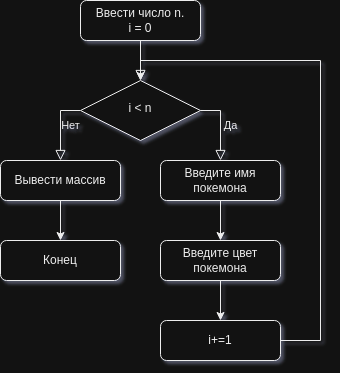

The diagram above was exported from draw.io. Its source (the exported page's mxGraphModel, read from the mxfile embedded in the PNG):
<mxGraphModel dx="1155" dy="583" grid="1" gridSize="10" guides="1" tooltips="1" connect="1" arrows="1" fold="1" page="1" pageScale="1" pageWidth="827" pageHeight="1169" math="0" shadow="0">
  <root>
    <mxCell id="WIyWlLk6GJQsqaUBKTNV-0" />
    <mxCell id="WIyWlLk6GJQsqaUBKTNV-1" parent="WIyWlLk6GJQsqaUBKTNV-0" />
    <mxCell id="WIyWlLk6GJQsqaUBKTNV-2" value="" style="rounded=0;html=1;jettySize=auto;orthogonalLoop=1;fontSize=11;endArrow=block;endFill=0;endSize=8;strokeWidth=1;shadow=0;labelBackgroundColor=none;edgeStyle=orthogonalEdgeStyle;" parent="WIyWlLk6GJQsqaUBKTNV-1" source="WIyWlLk6GJQsqaUBKTNV-3" target="WIyWlLk6GJQsqaUBKTNV-6" edge="1">
      <mxGeometry relative="1" as="geometry" />
    </mxCell>
    <mxCell id="WIyWlLk6GJQsqaUBKTNV-3" value="Ввести число n. &lt;br&gt;i&amp;nbsp;= 0" style="rounded=1;whiteSpace=wrap;html=1;fontSize=12;glass=0;strokeWidth=1;shadow=0;" parent="WIyWlLk6GJQsqaUBKTNV-1" vertex="1">
      <mxGeometry x="160" y="80" width="120" height="40" as="geometry" />
    </mxCell>
    <mxCell id="WIyWlLk6GJQsqaUBKTNV-5" value="Нет" style="edgeStyle=orthogonalEdgeStyle;rounded=0;html=1;jettySize=auto;orthogonalLoop=1;fontSize=11;endArrow=block;endFill=0;endSize=8;strokeWidth=1;shadow=0;labelBackgroundColor=none;exitX=0;exitY=0.5;exitDx=0;exitDy=0;" parent="WIyWlLk6GJQsqaUBKTNV-1" source="WIyWlLk6GJQsqaUBKTNV-6" target="WIyWlLk6GJQsqaUBKTNV-7" edge="1">
      <mxGeometry y="10" relative="1" as="geometry">
        <mxPoint as="offset" />
      </mxGeometry>
    </mxCell>
    <mxCell id="WIyWlLk6GJQsqaUBKTNV-6" value="i &amp;lt; n" style="rhombus;whiteSpace=wrap;html=1;shadow=0;fontFamily=Helvetica;fontSize=12;align=center;strokeWidth=1;spacing=6;spacingTop=-4;" parent="WIyWlLk6GJQsqaUBKTNV-1" vertex="1">
      <mxGeometry x="160" y="160" width="120" height="60" as="geometry" />
    </mxCell>
    <mxCell id="H81ab6E6ftkd33buJ1S--3" style="edgeStyle=orthogonalEdgeStyle;rounded=0;orthogonalLoop=1;jettySize=auto;html=1;" edge="1" parent="WIyWlLk6GJQsqaUBKTNV-1" source="WIyWlLk6GJQsqaUBKTNV-7" target="H81ab6E6ftkd33buJ1S--1">
      <mxGeometry relative="1" as="geometry" />
    </mxCell>
    <mxCell id="WIyWlLk6GJQsqaUBKTNV-7" value="Вывести массив" style="rounded=1;whiteSpace=wrap;html=1;fontSize=12;glass=0;strokeWidth=1;shadow=0;" parent="WIyWlLk6GJQsqaUBKTNV-1" vertex="1">
      <mxGeometry x="80" y="240" width="120" height="40" as="geometry" />
    </mxCell>
    <mxCell id="WIyWlLk6GJQsqaUBKTNV-9" value="Да" style="edgeStyle=orthogonalEdgeStyle;rounded=0;html=1;jettySize=auto;orthogonalLoop=1;fontSize=11;endArrow=block;endFill=0;endSize=8;strokeWidth=1;shadow=0;labelBackgroundColor=none;exitX=1;exitY=0.5;exitDx=0;exitDy=0;" parent="WIyWlLk6GJQsqaUBKTNV-1" source="WIyWlLk6GJQsqaUBKTNV-6" target="WIyWlLk6GJQsqaUBKTNV-12" edge="1">
      <mxGeometry y="10" relative="1" as="geometry">
        <mxPoint as="offset" />
      </mxGeometry>
    </mxCell>
    <mxCell id="H81ab6E6ftkd33buJ1S--2" style="edgeStyle=orthogonalEdgeStyle;rounded=0;orthogonalLoop=1;jettySize=auto;html=1;entryX=0.5;entryY=0;entryDx=0;entryDy=0;" edge="1" parent="WIyWlLk6GJQsqaUBKTNV-1" source="WIyWlLk6GJQsqaUBKTNV-12" target="H81ab6E6ftkd33buJ1S--4">
      <mxGeometry relative="1" as="geometry" />
    </mxCell>
    <mxCell id="WIyWlLk6GJQsqaUBKTNV-12" value="Введите имя покемона" style="rounded=1;whiteSpace=wrap;html=1;fontSize=12;glass=0;strokeWidth=1;shadow=0;" parent="WIyWlLk6GJQsqaUBKTNV-1" vertex="1">
      <mxGeometry x="240" y="240" width="120" height="40" as="geometry" />
    </mxCell>
    <mxCell id="H81ab6E6ftkd33buJ1S--1" value="Конец" style="rounded=1;whiteSpace=wrap;html=1;fontSize=12;glass=0;strokeWidth=1;shadow=0;" vertex="1" parent="WIyWlLk6GJQsqaUBKTNV-1">
      <mxGeometry x="80" y="320" width="120" height="40" as="geometry" />
    </mxCell>
    <mxCell id="H81ab6E6ftkd33buJ1S--8" value="" style="edgeStyle=orthogonalEdgeStyle;rounded=0;orthogonalLoop=1;jettySize=auto;html=1;" edge="1" parent="WIyWlLk6GJQsqaUBKTNV-1" source="H81ab6E6ftkd33buJ1S--4" target="H81ab6E6ftkd33buJ1S--7">
      <mxGeometry relative="1" as="geometry" />
    </mxCell>
    <mxCell id="H81ab6E6ftkd33buJ1S--4" value="Введите цвет покемона" style="rounded=1;whiteSpace=wrap;html=1;fontSize=12;glass=0;strokeWidth=1;shadow=0;" vertex="1" parent="WIyWlLk6GJQsqaUBKTNV-1">
      <mxGeometry x="240" y="320" width="120" height="40" as="geometry" />
    </mxCell>
    <mxCell id="H81ab6E6ftkd33buJ1S--9" style="edgeStyle=orthogonalEdgeStyle;rounded=0;orthogonalLoop=1;jettySize=auto;html=1;entryX=0.5;entryY=0;entryDx=0;entryDy=0;" edge="1" parent="WIyWlLk6GJQsqaUBKTNV-1" source="H81ab6E6ftkd33buJ1S--7" target="WIyWlLk6GJQsqaUBKTNV-6">
      <mxGeometry relative="1" as="geometry">
        <Array as="points">
          <mxPoint x="400" y="420" />
          <mxPoint x="400" y="140" />
          <mxPoint x="220" y="140" />
        </Array>
      </mxGeometry>
    </mxCell>
    <mxCell id="H81ab6E6ftkd33buJ1S--7" value="i+=1" style="whiteSpace=wrap;html=1;rounded=1;glass=0;strokeWidth=1;shadow=0;" vertex="1" parent="WIyWlLk6GJQsqaUBKTNV-1">
      <mxGeometry x="240" y="400" width="120" height="40" as="geometry" />
    </mxCell>
  </root>
</mxGraphModel>